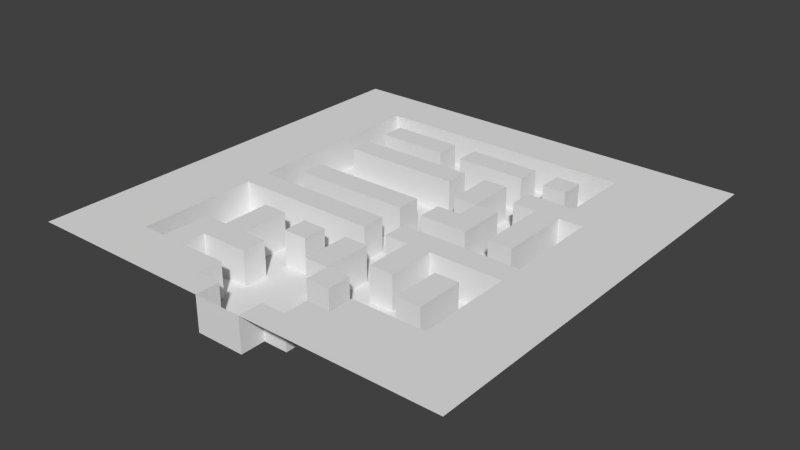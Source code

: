 # Source: level01.blend  (saved by Blender 2.73.0; exported with 4.5.12 LTS)
import bpy
from mathutils import Matrix  # noqa: F401  (used for matrix-valued properties, if any)

bpy.ops.wm.read_factory_settings(use_empty=True)
scene = bpy.context.scene
scene.name = 'Scene'

# ---- collections
col_collection_1 = bpy.data.collections.new('Collection 1'); scene.collection.children.link(col_collection_1)

# ---- world
world_world = bpy.data.worlds.new('World'); scene.world = world_world
world_world.color = (0.05088, 0.05088, 0.05088)
world_world.use_sun_shadow = False
world_world.sun_shadow_jitter_overblur = 0.0
world_world.cycles.sampling_method = 'MANUAL'
world_world.cycles.sample_map_resolution = 256

# ---- meshes
me_plane = bpy.data.meshes.new('Plane')
me_plane.from_pydata([(-1.207, -0.7739, -0.08033), (0.7934, -0.7739, -0.08033), (-1.207, 1.226, -0.08033), (0.7934, 1.226, -0.08033), (-1.207, 1.115, -0.08033), (-1.207, 1.004, -0.08033), (-1.207, 0.8928, -0.08033), (-1.207, 0.7817, -0.08033), (-1.207, 0.6705, -0.08033), (-1.207, 0.5594, -0.08033), (-1.207, 0.4483, -0.08033), (-1.207, 0.3372, -0.08033), (-1.207, 0.2261, -0.08033), (-1.207, 0.115, -0.08033), (-1.207, 0.003876, -0.08033), (-1.207, -0.1072, -0.08033), (-1.207, -0.2183, -0.08033), (-1.207, -0.3295, -0.08033), (-1.207, -0.4406, -0.08033), (-1.207, -0.5517, -0.08033), (-1.207, -0.6628, -0.08033), (-1.095, -0.7739, -0.08033), (-0.9844, -0.7739, -0.08033), (-0.8732, -0.7739, -0.08033), (-0.7621, -0.7739, -0.08033), (-0.651, -0.7739, -0.08033), (-0.5399, -0.7739, -0.08033), (-0.4288, -0.7739, -0.08033), (-0.3177, -0.7739, -0.08033), (-0.2066, -0.7739, -0.08033), (-0.09546, -0.7739, -0.08033), (0.01565, -0.7739, -0.08033), (0.1268, -0.7739, -0.08033), (0.2379, -0.7739, -0.08033), (0.349, -0.7739, -0.08033), (0.4601, -0.7739, -0.08033), (0.5712, -0.7739, -0.08033), (0.6823, -0.7739, -0.08033), (0.7934, -0.6628, -0.08033), (0.7934, -0.5517, -0.08033), (0.7934, -0.4406, -0.08033), (0.7934, -0.3295, -0.08033), (0.7934, -0.2183, -0.08033), (0.7934, -0.1072, -0.08033), (0.7934, 0.003876, -0.08033), (0.7934, 0.115, -0.08033), (0.7934, 0.2261, -0.08033), (0.7934, 0.3372, -0.08033), (0.7934, 0.4483, -0.08033), (0.7934, 0.5594, -0.08033), (0.7934, 0.6705, -0.08033), (0.7934, 0.7817, -0.08033), (0.7934, 0.8928, -0.08033), (0.7934, 1.004, -0.08033), (0.7934, 1.115, -0.08033), (0.6823, 1.226, -0.08033), (0.5712, 1.226, -0.08033), (0.4601, 1.226, -0.08033), (0.349, 1.226, -0.08033), (0.2379, 1.226, -0.08033), (0.1268, 1.226, -0.08033), (0.01565, 1.226, -0.08033), (-0.09546, 1.226, -0.08033), (-0.2066, 1.226, -0.08033), (-0.3177, 1.226, -0.08033), (-0.4288, 1.226, -0.08033), (-0.5399, 1.226, -0.08033), (-0.651, 1.226, -0.08033), (-0.7621, 1.226, -0.08033), (-0.8732, 1.226, -0.08033), (-0.9844, 1.226, -0.08033), (-1.095, 1.226, -0.08033), (-1.095, -0.6628, -0.08033), (-1.095, -0.5517, -0.08033), (-1.095, -0.4406, -0.08033), (-1.095, -0.3295, -0.08033), (-1.095, -0.2183, -0.08033), (-1.095, -0.1072, -0.08033), (-1.095, 0.003876, -0.08033), (-1.095, 0.115, -0.08033), (-1.095, 0.2261, -0.08033), (-1.095, 0.3372, -0.08033), (-1.095, 0.4483, -0.08033), (-1.095, 0.5594, -0.08033), (-1.095, 0.6705, -0.08033), (-1.095, 0.7817, -0.08033), (-1.095, 0.8928, -0.08033), (-1.095, 1.004, -0.08033), (-1.095, 1.115, -0.08033), (-0.9844, -0.6628, -0.08033), (-0.9844, -0.5517, -0.08033), (-0.9844, -0.4406, -0.08033), (-0.9844, -0.3295, -0.08033), (-0.9844, -0.2183, -0.08033), (-0.9844, -0.1072, -0.08033), (-0.9844, 0.003876, -0.08033), (-0.9844, 0.115, -0.08033), (-0.9844, 0.2261, -0.08033), (-0.9844, 0.3372, -0.08033), (-0.9844, 0.4483, -0.08033), (-0.9844, 0.5594, -0.08033), (-0.9844, 0.6705, -0.08033), (-0.9844, 0.7817, -0.08033), (-0.9844, 0.8928, -0.08033), (-0.9844, 1.004, -0.08033), (-0.9844, 1.115, -0.08033), (-0.8732, -0.6628, -0.08033), (-0.8732, -0.5517, -0.08033), (-0.8732, -0.4406, -0.08033), (-0.8732, -0.3295, -0.08033), (-0.8732, -0.2183, -0.08033), (-0.8732, -0.1072, -0.08033), (-0.8732, 0.003876, -0.08033), (-0.8732, 0.115, -0.08033), (-0.8732, 0.2261, -0.08033), (-0.8732, 0.3372, -0.08033), (-0.8732, 0.4483, -0.08033), (-0.8732, 0.5594, -0.08033), (-0.8732, 0.6705, -0.08033), (-0.8732, 0.7817, -0.08033), (-0.8732, 0.8928, -0.08033), (-0.8732, 1.004, -0.08033), (-0.8732, 1.115, -0.08033), (-0.7621, -0.6628, -0.08033), (-0.7621, -0.5517, -0.08033), (-0.7621, -0.4406, -0.08033), (-0.7621, -0.3295, -0.08033), (-0.7621, 0.003876, -0.08033), (-0.7621, 0.115, -0.08033), (-0.7621, 0.2261, -0.08033), (-0.7621, 0.3372, -0.08033), (-0.7621, 0.5594, -0.08033), (-0.7621, 0.6705, -0.08033), (-0.7621, 0.7817, -0.08033), (-0.7621, 0.8928, -0.08033), (-0.7621, 1.004, -0.08033), (-0.7621, 1.115, -0.08033), (-0.651, -0.6628, -0.08033), (-0.651, -0.5517, -0.08033), (-0.651, -0.4406, -0.08033), (-0.651, -0.3295, -0.08033), (-0.651, -0.2183, -0.08033), (-0.651, -0.1072, -0.08033), (-0.651, 0.003876, -0.08033), (-0.651, 0.115, -0.08033), (-0.651, 0.2261, -0.08033), (-0.651, 0.3372, -0.08033), (-0.651, 0.5594, -0.08033), (-0.651, 0.6705, -0.08033), (-0.651, 0.7817, -0.08033), (-0.651, 0.8928, -0.08033), (-0.651, 1.004, -0.08033), (-0.651, 1.115, -0.08033), (-0.5399, -0.6628, -0.08033), (-0.5399, -0.5517, -0.08033), (-0.5399, -0.4406, -0.08033), (-0.5399, -0.3295, -0.08033), (-0.5399, -0.2183, -0.08033), (-0.5399, -0.1072, -0.08033), (-0.5399, 0.003876, -0.08033), (-0.5399, 0.115, -0.08033), (-0.5399, 0.2261, -0.08033), (-0.5399, 0.3372, -0.08033), (-0.5399, 0.5594, -0.08033), (-0.5399, 0.6705, -0.08033), (-0.5399, 0.7817, -0.08033), (-0.5399, 0.8928, -0.08033), (-0.5399, 1.004, -0.08033), (-0.5399, 1.115, -0.08033), (-0.4288, -0.6628, -0.08033), (-0.4288, -0.5517, -0.08033), (-0.4288, -0.4406, -0.08033), (-0.4288, -0.3295, -0.08033), (-0.4288, -0.2183, -0.08033), (-0.4288, -0.1072, -0.08033), (-0.4288, 0.003876, -0.08033), (-0.4288, 0.115, -0.08033), (-0.4288, 0.2261, -0.08033), (-0.4288, 0.3372, -0.08033), (-0.4288, 0.5594, -0.08033), (-0.4288, 0.6705, -0.08033), (-0.4288, 0.7817, -0.08033), (-0.4288, 0.8928, -0.08033), (-0.4288, 1.004, -0.08033), (-0.4288, 1.115, -0.08033), (-0.3177, -0.6628, -0.08033), (-0.3177, -0.2183, -0.08033), (-0.3177, -0.1072, -0.08033), (-0.3177, 0.003876, -0.08033), (-0.3177, 0.115, -0.08033), (-0.3177, 0.2261, -0.08033), (-0.3177, 0.3372, -0.08033), (-0.3177, 0.5594, -0.08033), (-0.3177, 0.6705, -0.08033), (-0.3177, 0.7817, -0.08033), (-0.3177, 0.8928, -0.08033), (-0.3177, 1.004, -0.08033), (-0.3177, 1.115, -0.08033), (-0.2066, -0.3295, -0.08033), (-0.2066, -0.2183, -0.08033), (-0.2066, -0.1072, -0.08033), (-0.2066, 0.003876, -0.08033), (-0.2066, 0.115, -0.08033), (-0.2066, 0.2261, -0.08033), (-0.2066, 0.3372, -0.08033), (-0.2066, 0.5594, -0.08033), (-0.2066, 0.6705, -0.08033), (-0.2066, 0.7817, -0.08033), (-0.2066, 0.8928, -0.08033), (-0.2066, 1.004, -0.08033), (-0.2066, 1.115, -0.08033), (-0.09546, -0.6628, -0.08033), (-0.09546, -0.4406, -0.08033), (-0.09546, -0.3295, -0.08033), (-0.09546, -0.2183, -0.08033), (-0.09546, -0.1072, -0.08033), (-0.09546, 0.003876, -0.08033), (-0.09546, 0.115, -0.08033), (-0.09546, 0.2261, -0.08033), (-0.09546, 0.3372, -0.08033), (-0.09546, 0.4483, -0.08033), (-0.09546, 0.5594, -0.08033), (-0.09546, 0.6705, -0.08033), (-0.09546, 0.7817, -0.08033), (-0.09546, 0.8928, -0.08033), (-0.09546, 1.004, -0.08033), (-0.09546, 1.115, -0.08033), (0.01565, -0.6628, -0.08033), (0.01565, -0.5517, -0.08033), (0.01565, -0.4406, -0.08033), (0.01565, -0.3295, -0.08033), (0.01565, -0.2183, -0.08033), (0.01565, -0.1072, -0.08033), (0.01565, 0.003876, -0.08033), (0.01565, 0.115, -0.08033), (0.01565, 0.2261, -0.08033), (0.01565, 0.3372, -0.08033), (0.01565, 0.4483, -0.08033), (0.01565, 0.5594, -0.08033), (0.01565, 0.6705, -0.08033), (0.01565, 0.7817, -0.08033), (0.01565, 0.8928, -0.08033), (0.01565, 1.004, -0.08033), (0.01565, 1.115, -0.08033), (0.1268, -0.6628, -0.08033), (0.1268, -0.5517, -0.08033), (0.1268, -0.4406, -0.08033), (0.1268, -0.2183, -0.08033), (0.1268, -0.1072, -0.08033), (0.1268, 0.003876, -0.08033), (0.1268, 0.115, -0.08033), (0.1268, 0.2261, -0.08033), (0.1268, 0.3372, -0.08033), (0.1268, 0.4483, -0.08033), (0.1268, 0.5594, -0.08033), (0.1268, 0.6705, -0.08033), (0.1268, 0.7817, -0.08033), (0.1268, 0.8928, -0.08033), (0.1268, 1.004, -0.08033), (0.1268, 1.115, -0.08033), (0.2379, -0.6628, -0.08033), (0.2379, -0.5517, -0.08033), (0.2379, -0.4406, -0.08033), (0.2379, -0.3295, -0.08033), (0.2379, -0.2183, -0.08033), (0.2379, -0.1072, -0.08033), (0.2379, 0.003876, -0.08033), (0.2379, 0.115, -0.08033), (0.2379, 0.2261, -0.08033), (0.2379, 0.3372, -0.08033), (0.2379, 0.4483, -0.08033), (0.2379, 0.5594, -0.08033), (0.2379, 0.6705, -0.08033), (0.2379, 0.7817, -0.08033), (0.2379, 0.8928, -0.08033), (0.2379, 1.004, -0.08033), (0.2379, 1.115, -0.08033), (0.349, -0.6628, -0.08033), (0.349, -0.5517, -0.08033), (0.349, -0.4406, -0.08033), (0.349, -0.3295, -0.08033), (0.349, -0.2183, -0.08033), (0.349, -0.1072, -0.08033), (0.349, 0.003876, -0.08033), (0.349, 0.115, -0.08033), (0.349, 0.2261, -0.08033), (0.349, 0.3372, -0.08033), (0.349, 0.4483, -0.08033), (0.349, 0.5594, -0.08033), (0.349, 0.6705, -0.08033), (0.349, 0.7817, -0.08033), (0.349, 0.8928, -0.08033), (0.349, 1.004, -0.08033), (0.349, 1.115, -0.08033), (0.4601, -0.6628, -0.08033), (0.4601, -0.5517, -0.08033), (0.4601, -0.4406, -0.08033), (0.4601, -0.3295, -0.08033), (0.4601, -0.2183, -0.08033), (0.4601, -0.1072, -0.08033), (0.4601, 0.003876, -0.08033), (0.4601, 0.115, -0.08033), (0.4601, 0.2261, -0.08033), (0.4601, 0.3372, -0.08033), (0.4601, 0.4483, -0.08033), (0.4601, 0.5594, -0.08033), (0.4601, 0.6705, -0.08033), (0.4601, 0.7817, -0.08033), (0.4601, 0.8928, -0.08033), (0.4601, 1.004, -0.08033), (0.4601, 1.115, -0.08033), (0.5712, -0.6628, -0.08033), (0.5712, -0.5517, -0.08033), (0.5712, -0.4406, -0.08033), (0.5712, -0.3295, -0.08033), (0.5712, -0.2183, -0.08033), (0.5712, -0.1072, -0.08033), (0.5712, 0.003876, -0.08033), (0.5712, 0.115, -0.08033), (0.5712, 0.2261, -0.08033), (0.5712, 0.3372, -0.08033), (0.5712, 0.4483, -0.08033), (0.5712, 0.5594, -0.08033), (0.5712, 0.6705, -0.08033), (0.5712, 0.7817, -0.08033), (0.5712, 0.8928, -0.08033), (0.5712, 1.004, -0.08033), (0.5712, 1.115, -0.08033), (0.6823, -0.6628, -0.08033), (0.6823, -0.5517, -0.08033), (0.6823, -0.4406, -0.08033), (0.6823, -0.3295, -0.08033), (0.6823, -0.2183, -0.08033), (0.6823, -0.1072, -0.08033), (0.6823, 0.003876, -0.08033), (0.6823, 0.115, -0.08033), (0.6823, 0.2261, -0.08033), (0.6823, 0.3372, -0.08033), (0.6823, 0.4483, -0.08033), (0.6823, 0.5594, -0.08033), (0.6823, 0.6705, -0.08033), (0.6823, 0.7817, -0.08033), (0.6823, 0.8928, -0.08033), (0.6823, 1.004, -0.08033), (0.6823, 1.115, -0.08033), (-0.8732, -0.5517, -0.2403), (-0.8732, -0.4406, -0.2403), (-0.8732, -0.3295, -0.2403), (-0.8732, -0.2183, -0.2403), (-0.8732, -0.1072, -0.2403), (-0.8732, 0.003876, -0.2403), (-0.8732, 0.115, -0.2403), (-0.8732, 0.2261, -0.2403), (-0.8732, 0.3372, -0.2403), (-0.8732, 0.4483, -0.2403), (-0.8732, 0.5594, -0.2403), (-0.8732, 0.6705, -0.2403), (-0.8732, 0.7817, -0.2403), (-0.8732, 0.8928, -0.2403), (-0.8732, 1.004, -0.2403), (-0.7621, -0.5517, -0.2403), (-0.7621, -0.4406, -0.2403), (-0.7621, -0.3295, -0.2403), (-0.7621, -0.2183, -0.2403), (-0.7621, -0.1072, -0.2403), (-0.7621, 0.003876, -0.2403), (-0.7621, 0.115, -0.2403), (-0.7621, 0.2261, -0.2403), (-0.7621, 0.3372, -0.2403), (-0.7621, 0.4483, -0.2403), (-0.7621, 0.5594, -0.2403), (-0.7621, 0.6705, -0.2403), (-0.7621, 0.7817, -0.2403), (-0.7621, 0.8928, -0.2403), (-0.7621, 1.004, -0.2403), (-0.651, -0.5517, -0.2403), (-0.651, -0.4406, -0.2403), (-0.651, -0.3295, -0.2403), (-0.651, -0.2183, -0.2403), (-0.651, -0.1072, -0.2403), (-0.651, 0.003876, -0.2403), (-0.651, 0.115, -0.2403), (-0.651, 0.2261, -0.2403), (-0.651, 0.3372, -0.2403), (-0.651, 0.4483, -0.2403), (-0.651, 0.5594, -0.2403), (-0.651, 0.6705, -0.2403), (-0.651, 0.7817, -0.2403), (-0.651, 0.8928, -0.2403), (-0.651, 1.004, -0.2403), (-0.5399, -0.5517, -0.2403), (-0.5399, -0.4406, -0.2403), (-0.5399, -0.3295, -0.2403), (-0.5399, -0.2183, -0.2403), (-0.5399, -0.1072, -0.2403), (-0.5399, 0.003876, -0.2403), (-0.5399, 0.115, -0.2403), (-0.5399, 0.2261, -0.2403), (-0.5399, 0.3372, -0.2403), (-0.5399, 0.4483, -0.2403), (-0.5399, 0.5594, -0.2403), (-0.5399, 0.6705, -0.2403), (-0.5399, 0.7817, -0.2403), (-0.5399, 0.8928, -0.2403), (-0.5399, 1.004, -0.2403), (-0.4288, -0.6628, -0.2403), (-0.4288, -0.5517, -0.2403), (-0.4288, -0.4406, -0.2403), (-0.4288, -0.3295, -0.2403), (-0.4288, -0.2183, -0.2403), (-0.4288, -0.1072, -0.2403), (-0.4288, 0.003876, -0.2403), (-0.4288, 0.115, -0.2403), (-0.4288, 0.2261, -0.2403), (-0.4288, 0.3372, -0.2403), (-0.4288, 0.4483, -0.2403), (-0.4288, 0.5594, -0.2403), (-0.4288, 0.6705, -0.2403), (-0.4288, 0.7817, -0.2403), (-0.4288, 0.8928, -0.2403), (-0.4288, 1.004, -0.2403), (-0.3177, -0.6628, -0.2403), (-0.3177, -0.5517, -0.2403), (-0.3177, -0.4406, -0.2403), (-0.3177, -0.3295, -0.2403), (-0.3177, -0.2183, -0.2403), (-0.3177, -0.1072, -0.2403), (-0.3177, 0.003876, -0.2403), (-0.3177, 0.115, -0.2403), (-0.3177, 0.2261, -0.2403), (-0.3177, 0.3372, -0.2403), (-0.3177, 0.4483, -0.2403), (-0.3177, 0.5594, -0.2403), (-0.3177, 0.6705, -0.2403), (-0.3177, 0.7817, -0.2403), (-0.3177, 0.8928, -0.2403), (-0.3177, 1.004, -0.2403), (-0.2066, -0.5517, -0.2403), (-0.2066, -0.4406, -0.2403), (-0.2066, -0.3295, -0.2403), (-0.2066, -0.2183, -0.2403), (-0.2066, -0.1072, -0.2403), (-0.2066, 0.003876, -0.2403), (-0.2066, 0.115, -0.2403), (-0.2066, 0.2261, -0.2403), (-0.2066, 0.3372, -0.2403), (-0.2066, 0.4483, -0.2403), (-0.2066, 0.5594, -0.2403), (-0.2066, 0.6705, -0.2403), (-0.2066, 0.7817, -0.2403), (-0.2066, 0.8928, -0.2403), (-0.2066, 1.004, -0.2403), (-0.09546, -0.6628, -0.2403), (-0.09546, -0.5517, -0.2403), (-0.09546, -0.4406, -0.2403), (-0.09546, -0.3295, -0.2403), (-0.09546, -0.2183, -0.2403), (-0.09546, -0.1072, -0.2403), (-0.09546, 0.003876, -0.2403), (-0.09546, 0.115, -0.2403), (-0.09546, 0.2261, -0.2403), (-0.09546, 0.3372, -0.2403), (-0.09546, 0.4483, -0.2403), (-0.09546, 0.5594, -0.2403), (-0.09546, 0.6705, -0.2403), (-0.09546, 0.7817, -0.2403), (-0.09546, 0.8928, -0.2403), (-0.09546, 1.004, -0.2403), (0.01565, -0.6628, -0.2403), (0.01565, -0.5517, -0.2403), (0.01565, -0.4406, -0.2403), (0.01565, -0.3295, -0.2403), (0.01565, -0.2183, -0.2403), (0.01565, -0.1072, -0.2403), (0.01565, 0.003876, -0.2403), (0.01565, 0.115, -0.2403), (0.01565, 0.2261, -0.2403), (0.01565, 0.3372, -0.2403), (0.01565, 0.4483, -0.2403), (0.01565, 0.5594, -0.2403), (0.01565, 0.6705, -0.2403), (0.01565, 0.7817, -0.2403), (0.01565, 0.8928, -0.2403), (0.01565, 1.004, -0.2403), (0.1268, -0.5517, -0.2403), (0.1268, -0.4406, -0.2403), (0.1268, -0.3295, -0.2403), (0.1268, -0.2183, -0.2403), (0.1268, -0.1072, -0.2403), (0.1268, 0.003876, -0.2403), (0.1268, 0.115, -0.2403), (0.1268, 0.2261, -0.2403), (0.1268, 0.3372, -0.2403), (0.1268, 0.4483, -0.2403), (0.1268, 0.5594, -0.2403), (0.1268, 0.6705, -0.2403), (0.1268, 0.7817, -0.2403), (0.1268, 0.8928, -0.2403), (0.1268, 1.004, -0.2403), (0.2379, -0.4406, -0.2403), (0.2379, -0.3295, -0.2403), (0.2379, -0.2183, -0.2403), (0.2379, -0.1072, -0.2403), (0.2379, 0.003876, -0.2403), (0.2379, 0.115, -0.2403), (0.2379, 0.2261, -0.2403), (0.2379, 0.3372, -0.2403), (0.2379, 0.4483, -0.2403), (0.2379, 0.5594, -0.2403), (0.2379, 0.6705, -0.2403), (0.2379, 0.7817, -0.2403), (0.2379, 0.8928, -0.2403), (0.2379, 1.004, -0.2403), (0.349, -0.4406, -0.2403), (0.349, -0.3295, -0.2403), (0.349, -0.2183, -0.2403), (0.349, -0.1072, -0.2403), (0.349, 0.003876, -0.2403), (0.349, 0.115, -0.2403), (0.349, 0.2261, -0.2403), (0.349, 0.3372, -0.2403), (0.349, 0.4483, -0.2403), (0.349, 0.5594, -0.2403), (0.349, 0.6705, -0.2403), (0.349, 0.7817, -0.2403), (0.349, 0.8928, -0.2403), (0.349, 1.004, -0.2403), (0.4601, -0.4406, -0.2403), (0.4601, -0.3295, -0.2403), (0.4601, -0.2183, -0.2403), (0.4601, -0.1072, -0.2403), (0.4601, 0.003876, -0.2403), (0.4601, 0.115, -0.2403), (0.4601, 0.2261, -0.2403), (0.4601, 0.3372, -0.2403), (0.4601, 0.4483, -0.2403), (0.4601, 0.5594, -0.2403), (-0.8732, -0.5517, -0.08033), (-0.8732, -0.5517, -0.08033), (-0.8732, -0.4406, -0.08033), (-0.8732, -0.3295, -0.08033), (-0.8732, -0.2183, -0.08033), (-0.8732, -0.1072, -0.08033), (-0.8732, 0.003876, -0.08033), (-0.8732, 0.003876, -0.08033), (-0.8732, 0.115, -0.08033), (-0.8732, 0.115, -0.08033), (-0.8732, 0.2261, -0.08033), (-0.8732, 0.3372, -0.08033), (-0.8732, 0.4483, -0.08033), (-0.8732, 0.5594, -0.08033), (-0.8732, 0.6705, -0.08033), (-0.8732, 0.7817, -0.08033), (-0.8732, 0.8928, -0.08033), (-0.8732, 1.004, -0.08033), (-0.8732, 1.004, -0.08033), (-0.7621, -0.5517, -0.08033), (-0.7621, -0.5517, -0.08033), (-0.7621, -0.4406, -0.08033), (-0.7621, -0.3295, -0.08033), (-0.7621, -0.3295, -0.08033), (0.2379, -0.3295, -0.2403), (0.2379, -0.3295, -0.2403), (0.2379, -0.3295, -0.08033), (0.2379, -0.3295, -0.08033), (0.01565, 0.7817, -0.2403), (0.01565, 0.7817, -0.2403), (0.01565, 0.7817, -0.08033), (0.01565, 0.7817, -0.08033), (-0.7621, 0.2261, -0.08033), (-0.7621, 0.2261, -0.08033), (-0.7621, 0.3372, -0.08033), (-0.7621, 0.3372, -0.08033), (-0.7621, 0.5594, -0.08033), (-0.7621, 0.5594, -0.08033), (-0.7621, 0.6705, -0.08033), (-0.7621, 0.6705, -0.08033), (0.349, 1.004, -0.2403), (0.349, 1.004, -0.2403), (0.349, 1.004, -0.08033), (0.349, 1.004, -0.08033), (-0.7621, 0.7817, -0.08033), (-0.7621, 0.7817, -0.08033), (-0.7621, 0.8928, -0.08033), (-0.7621, 0.8928, -0.08033), (-0.651, -0.5517, -0.08033), (-0.651, -0.5517, -0.08033), (-0.651, -0.4406, -0.08033), (-0.651, -0.4406, -0.08033), (-0.651, -0.3295, -0.08033), (-0.651, -0.3295, -0.08033), (-0.651, -0.2183, -0.08033), (-0.651, -0.1072, -0.08033), (-0.651, -0.1072, -0.08033), (0.4601, 0.5594, -0.2403), (0.4601, 0.5594, -0.2403), (0.4601, 0.5594, -0.08033), (0.4601, 0.5594, -0.08033), (0.01565, 0.6705, -0.2403), (0.01565, 0.6705, -0.2403), (0.01565, 0.6705, -0.08033), (0.01565, 0.6705, -0.08033), (-0.09546, -0.3295, -0.08033), (-0.09546, -0.3295, -0.08033), (-0.09546, -0.3295, -0.08033), (-0.09546, -0.3295, -0.08033), (-0.09546, -0.3295, -0.08033), (-0.09546, -0.3295, -0.2403), (-0.09546, -0.3295, -0.2403), (-0.09546, -0.3295, -0.2403), (-0.09546, -0.3295, -0.2403), (-0.09546, -0.3295, -0.2403), (-0.09546, -0.4406, -0.2403), (-0.09546, -0.4406, -0.2403), (-0.09546, -0.4406, -0.08033), (-0.09546, -0.4406, -0.08033), (0.1268, 0.2261, -0.2403), (0.1268, 0.2261, -0.2403), (0.1268, 0.2261, -0.08033), (0.1268, 0.2261, -0.08033), (-0.5399, -0.3295, -0.08033), (-0.5399, -0.3295, -0.08033), (-0.5399, -0.2183, -0.08033), (-0.5399, -0.1072, -0.08033), (-0.5399, -0.1072, -0.08033), (-0.4288, -0.4406, -0.08033), (-0.4288, -0.4406, -0.08033), (-0.4288, -0.4406, -0.2403), (-0.4288, -0.4406, -0.2403), (-0.4288, -0.3295, -0.2403), (-0.4288, -0.3295, -0.2403), (-0.4288, -0.3295, -0.08033), (-0.4288, -0.3295, -0.08033), (0.349, 0.5594, -0.2403), (0.349, 0.5594, -0.2403), (0.349, 0.5594, -0.08033), (0.349, 0.5594, -0.08033), (-0.4288, -0.6628, -0.08033), (-0.4288, -0.6628, -0.08033), (-0.4288, -0.5517, -0.08033), (-0.4288, -0.5517, -0.08033), (-0.2066, 0.003876, -0.08033), (-0.2066, 0.003876, -0.08033), (-0.2066, 0.003876, -0.2403), (-0.2066, 0.003876, -0.2403), (-0.2066, 0.115, -0.2403), (-0.2066, 0.115, -0.2403), (-0.2066, 0.115, -0.08033), (-0.2066, 0.115, -0.08033), (-0.4288, -0.2183, -0.08033), (-0.4288, -0.2183, -0.08033), (-0.4288, -0.1072, -0.08033), (-0.4288, -0.1072, -0.08033), (-0.651, -0.4406, -0.2403), (-0.651, -0.4406, -0.2403), (-0.4288, 0.7817, -0.08033), (-0.4288, 0.7817, -0.08033), (-0.4288, 0.8928, -0.08033), (-0.4288, 0.8928, -0.08033), (0.1268, 0.003876, -0.2403), (0.1268, 0.003876, -0.2403), (0.1268, 0.003876, -0.08033), (0.1268, 0.003876, -0.08033), (-0.3177, -0.2183, -0.08033), (-0.3177, -0.2183, -0.08033), (-0.3177, -0.1072, -0.08033), (-0.3177, -0.1072, -0.08033), (-0.7621, -0.5517, -0.2403), (-0.7621, -0.5517, -0.2403), (0.01565, 0.4483, -0.08033), (0.01565, 0.4483, -0.08033), (0.01565, 0.4483, -0.08033), (0.01565, 0.4483, -0.08033), (0.01565, 0.4483, -0.08033), (0.01565, 0.4483, -0.2403), (0.01565, 0.4483, -0.2403), (0.01565, 0.4483, -0.2403), (0.01565, 0.4483, -0.2403), (0.01565, 0.4483, -0.2403), (-0.3177, 0.7817, -0.08033), (-0.3177, 0.7817, -0.08033), (-0.3177, 0.8928, -0.08033), (-0.3177, 0.8928, -0.08033), (-0.651, -0.5517, -0.2403), (-0.651, -0.5517, -0.2403), (-0.2066, -0.3295, -0.08033), (-0.2066, -0.3295, -0.08033), (-0.2066, -0.2183, -0.08033), (-0.2066, -0.1072, -0.08033), (-0.2066, -0.1072, -0.08033), (-0.2066, 0.2261, -0.08033), (-0.2066, 0.2261, -0.08033), (-0.2066, 0.3372, -0.08033), (-0.2066, 0.3372, -0.08033), (0.349, 0.6705, -0.08033), (0.349, 0.6705, -0.08033), (0.349, 0.6705, -0.2403), (0.349, 0.6705, -0.2403), (-0.2066, 0.5594, -0.08033), (-0.2066, 0.5594, -0.08033), (-0.2066, 0.6705, -0.08033), (-0.2066, 0.6705, -0.08033), (-0.4288, -0.6628, -0.2403), (-0.4288, -0.6628, -0.2403), (-0.4288, -0.5517, -0.2403), (-0.4288, -0.5517, -0.2403), (0.349, 0.2261, -0.08033), (0.349, 0.2261, -0.08033), (0.349, 0.2261, -0.2403), (0.349, 0.2261, -0.2403), (-0.09546, -0.2183, -0.08033), (-0.09546, -0.1072, -0.08033), (-0.09546, -0.1072, -0.08033), (-0.09546, 0.003876, -0.08033), (-0.09546, 0.003876, -0.08033), (-0.09546, 0.115, -0.08033), (-0.09546, 0.115, -0.08033), (-0.2066, -0.1072, -0.2403), (-0.2066, -0.1072, -0.2403), (-0.09546, 0.2261, -0.08033), (-0.09546, 0.2261, -0.08033), (-0.09546, 0.3372, -0.08033), (-0.09546, 0.3372, -0.08033), (0.01565, 0.3372, -0.08033), (0.01565, 0.3372, -0.08033), (0.01565, 0.3372, -0.2403), (0.01565, 0.3372, -0.2403), (-0.09546, 0.4483, -0.08033), (-0.09546, 0.4483, -0.08033), (-0.09546, 0.5594, -0.08033), (-0.09546, 0.6705, -0.08033), (-0.09546, 0.6705, -0.08033), (-0.09546, 0.3372, -0.2403), (-0.09546, 0.3372, -0.2403), (-0.4288, 0.7817, -0.2403), (-0.4288, 0.7817, -0.2403), (0.01565, -0.6628, -0.08033), (0.01565, -0.6628, -0.08033), (0.01565, -0.5517, -0.08033), (0.01565, -0.5517, -0.08033), (-0.4288, 0.8928, -0.2403), (-0.4288, 0.8928, -0.2403), (0.01565, -0.4406, -0.08033), (0.01565, -0.4406, -0.08033), (0.01565, -0.3295, -0.08033), (0.01565, -0.3295, -0.08033), (0.01565, -0.2183, -0.08033), (0.01565, -0.2183, -0.08033), (0.01565, -0.1072, -0.08033), (0.01565, 0.003876, -0.08033), (0.01565, 0.003876, -0.08033), (0.01565, 0.5594, -0.08033), (0.01565, 0.8928, -0.08033), (0.01565, 0.8928, -0.08033), (0.1268, -0.5517, -0.08033), (0.1268, -0.5517, -0.08033), (0.1268, -0.4406, -0.08033), (0.1268, -0.4406, -0.08033), (-0.8732, 0.115, -0.2403), (-0.8732, 0.115, -0.2403), (-0.5399, -0.1072, -0.2403), (-0.5399, -0.1072, -0.2403), (0.1268, -0.2183, -0.08033), (0.1268, -0.2183, -0.08033), (0.1268, -0.1072, -0.08033), (0.1268, 0.3372, -0.08033), (0.1268, 0.4483, -0.08033), (0.1268, 0.4483, -0.08033), (0.1268, 0.5594, -0.08033), (0.1268, 0.5594, -0.08033), (0.1268, 0.6705, -0.08033), (0.1268, 0.6705, -0.08033), (-0.7621, 0.7817, -0.2403), (-0.7621, 0.7817, -0.2403), (0.1268, 0.7817, -0.08033), (0.1268, 0.7817, -0.08033), (0.1268, 0.8928, -0.08033), (0.1268, 0.8928, -0.08033), (0.2379, -0.2183, -0.08033), (0.2379, -0.1072, -0.08033), (0.2379, -0.1072, -0.08033), (-0.651, -0.3295, -0.2403), (-0.651, -0.3295, -0.2403), (0.2379, 0.2261, -0.08033), (0.2379, 0.2261, -0.08033), (0.2379, 0.3372, -0.08033), (0.2379, 0.4483, -0.08033), (0.2379, 0.5594, -0.08033), (0.2379, 0.5594, -0.08033), (-0.7621, -0.3295, -0.2403), (-0.7621, -0.3295, -0.2403), (0.2379, 0.7817, -0.08033), (0.2379, 0.7817, -0.08033), (0.2379, 0.8928, -0.08033), (0.2379, 0.8928, -0.08033), (-0.2066, -0.3295, -0.2403), (-0.2066, -0.3295, -0.2403), (0.349, -0.3295, -0.08033), (0.349, -0.3295, -0.08033), (0.349, -0.2183, -0.08033), (0.349, -0.1072, -0.08033), (0.349, -0.1072, -0.08033), (0.349, 0.3372, -0.08033), (0.349, 0.4483, -0.08033), (0.349, 0.7817, -0.08033), (0.349, 0.8928, -0.08033), (0.4601, -0.4406, -0.08033), (0.4601, -0.4406, -0.08033), (0.4601, -0.3295, -0.08033), (0.4601, -0.2183, -0.08033), (0.4601, -0.1072, -0.08033), (0.4601, 0.003876, -0.08033), (0.4601, 0.003876, -0.08033), (0.4601, 0.115, -0.08033), (0.4601, 0.115, -0.08033), (0.4601, 0.2261, -0.08033), (0.4601, 0.3372, -0.08033), (0.4601, 0.4483, -0.08033), (-0.09546, 0.2261, -0.2403), (-0.09546, 0.2261, -0.2403), (0.4601, 0.115, -0.2403), (0.4601, 0.115, -0.2403), (-0.7621, 0.003876, -0.08033), (-0.7621, 0.115, -0.08033), (0.4601, -0.4406, -0.2403), (0.4601, -0.4406, -0.2403), (0.2379, 0.8928, -0.2403), (0.2379, 0.8928, -0.2403), (0.1268, 0.8928, -0.2403), (0.1268, 0.8928, -0.2403), (-0.5399, -0.3295, -0.2403), (-0.5399, -0.3295, -0.2403), (-0.7621, 1.004, -0.08033), (-0.8732, 0.003876, -0.2403), (-0.8732, 0.003876, -0.2403), (-0.651, 0.003876, -0.08033), (-0.651, 0.115, -0.08033), (-0.651, 0.2261, -0.08033), (-0.651, 0.3372, -0.08033), (-0.651, 0.5594, -0.08033), (-0.651, 0.6705, -0.08033), (-0.651, 0.7817, -0.08033), (-0.651, 0.8928, -0.08033), (-0.651, 1.004, -0.08033), (-0.5399, -0.5517, -0.08033), (-0.5399, -0.4406, -0.08033), (-0.5399, 0.003876, -0.08033), (-0.5399, 0.115, -0.08033), (-0.5399, 0.2261, -0.08033), (-0.5399, 0.3372, -0.08033), (-0.3177, -0.1072, -0.2403), (-0.3177, -0.1072, -0.2403), (-0.5399, 0.5594, -0.08033), (-0.5399, 0.6705, -0.08033), (-0.5399, 0.7817, -0.08033), (-0.5399, 0.8928, -0.08033), (-0.5399, 1.004, -0.08033), (-0.4288, -0.1072, -0.2403), (-0.4288, -0.1072, -0.2403), (0.01565, -0.2183, -0.2403), (0.01565, -0.2183, -0.2403), (-0.4288, 0.003876, -0.08033), (-0.4288, 0.115, -0.08033), (-0.4288, 0.2261, -0.08033), (-0.4288, 0.3372, -0.08033), (0.1268, -0.2183, -0.2403), (0.1268, -0.2183, -0.2403), (-0.4288, 0.5594, -0.08033), (-0.4288, 0.6705, -0.08033), (-0.4288, 1.004, -0.08033), (-0.3177, -0.6628, -0.08033), (-0.3177, 0.003876, -0.08033), (-0.3177, 0.115, -0.08033), (-0.3177, 0.2261, -0.08033), (-0.3177, 0.3372, -0.08033), (-0.09546, 0.6705, -0.2403), (-0.09546, 0.6705, -0.2403), (-0.3177, 0.5594, -0.08033), (-0.3177, 0.6705, -0.08033), (-0.3177, 1.004, -0.08033), (-0.09546, 0.115, -0.2403), (-0.09546, 0.115, -0.2403), (0.4601, 0.003876, -0.2403), (0.4601, 0.003876, -0.2403), (-0.2066, 0.7817, -0.08033), (-0.2066, 0.8928, -0.08033), (-0.2066, 1.004, -0.08033), (-0.09546, -0.6628, -0.08033), (-0.3177, 0.8928, -0.2403), (-0.3177, 0.8928, -0.2403), (0.1268, 0.7817, -0.2403), (0.1268, 0.7817, -0.2403), (0.2379, 0.7817, -0.2403), (0.2379, 0.7817, -0.2403), (0.2379, 0.5594, -0.2403), (0.2379, 0.5594, -0.2403), (-0.4288, -0.2183, -0.2403), (-0.4288, -0.2183, -0.2403), (-0.3177, -0.2183, -0.2403), (-0.3177, -0.2183, -0.2403), (0.1268, -0.4406, -0.2403), (0.1268, -0.4406, -0.2403), (0.1268, -0.5517, -0.2403), (0.1268, -0.5517, -0.2403), (-0.09546, 0.7817, -0.08033), (-0.09546, 0.8928, -0.08033), (-0.09546, 1.004, -0.08033), (-0.7621, 0.6705, -0.2403), (-0.7621, 0.6705, -0.2403), (0.01565, 0.115, -0.08033), (0.01565, 0.2261, -0.08033), (0.01565, 1.004, -0.08033), (-0.7621, 0.5594, -0.2403), (-0.7621, 0.5594, -0.2403), (0.1268, 0.115, -0.08033), (-0.09546, 0.4483, -0.2403), (-0.09546, 0.4483, -0.2403), (0.1268, 1.004, -0.08033), (0.2379, -0.4406, -0.08033), (0.2379, 0.003876, -0.08033), (0.2379, 0.115, -0.08033), (-0.09546, 0.003876, -0.2403), (-0.09546, 0.003876, -0.2403), (0.01565, 0.003876, -0.2403), (0.01565, 0.003876, -0.2403), (0.2379, 0.6705, -0.08033), (0.2379, 1.004, -0.08033), (0.349, -0.4406, -0.08033), (0.349, 0.003876, -0.08033), (0.349, 0.115, -0.08033), (-0.7621, 0.8928, -0.2403), (-0.7621, 0.8928, -0.2403), (-0.3177, 0.7817, -0.2403), (-0.3177, 0.7817, -0.2403), (0.1268, 0.6705, -0.2403), (0.1268, 0.6705, -0.2403), (-0.8732, -0.5517, -0.2403), (-0.8732, -0.5517, -0.2403), (-0.8732, -0.4406, -0.2403), (-0.8732, -0.3295, -0.2403), (-0.8732, -0.2183, -0.2403), (-0.8732, -0.1072, -0.2403), (-0.8732, 0.2261, -0.2403), (-0.8732, 0.3372, -0.2403), (-0.8732, 0.4483, -0.2403), (-0.8732, 0.5594, -0.2403), (-0.8732, 0.6705, -0.2403), (-0.8732, 0.7817, -0.2403), (-0.8732, 0.8928, -0.2403), (-0.8732, 1.004, -0.2403), (-0.8732, 1.004, -0.2403), (-0.7621, -0.4406, -0.2403), (-0.7621, 0.2261, -0.2403), (-0.7621, 0.2261, -0.2403), (-0.7621, 0.3372, -0.2403), (-0.7621, 0.3372, -0.2403), (-0.651, -0.2183, -0.2403), (-0.651, -0.1072, -0.2403), (-0.651, -0.1072, -0.2403), (-0.5399, -0.2183, -0.2403), (-0.2066, -0.2183, -0.2403), (-0.2066, 0.2261, -0.2403), (-0.2066, 0.2261, -0.2403), (-0.2066, 0.3372, -0.2403), (-0.2066, 0.3372, -0.2403), (-0.2066, 0.5594, -0.2403), (-0.2066, 0.5594, -0.2403), (-0.2066, 0.6705, -0.2403), (-0.2066, 0.6705, -0.2403), (-0.09546, -0.2183, -0.2403), (-0.09546, -0.1072, -0.2403), (-0.09546, -0.1072, -0.2403), (-0.09546, 0.5594, -0.2403), (0.01565, -0.6628, -0.2403), (0.01565, -0.6628, -0.2403), (0.01565, -0.5517, -0.2403), (0.01565, -0.5517, -0.2403), (0.01565, -0.4406, -0.2403), (0.01565, -0.4406, -0.2403), (0.01565, -0.3295, -0.2403), (0.01565, -0.3295, -0.2403), (0.01565, -0.1072, -0.2403), (0.01565, 0.5594, -0.2403), (0.01565, 0.8928, -0.2403), (0.01565, 0.8928, -0.2403), (0.1268, -0.1072, -0.2403), (0.1268, 0.3372, -0.2403), (0.1268, 0.4483, -0.2403), (0.1268, 0.4483, -0.2403), (0.1268, 0.5594, -0.2403), (0.1268, 0.5594, -0.2403), (0.2379, -0.2183, -0.2403), (0.2379, -0.1072, -0.2403), (0.2379, -0.1072, -0.2403), (0.2379, 0.2261, -0.2403), (0.2379, 0.2261, -0.2403), (0.2379, 0.3372, -0.2403), (0.2379, 0.4483, -0.2403), (0.349, -0.3295, -0.2403), (0.349, -0.3295, -0.2403), (0.349, -0.2183, -0.2403), (0.349, -0.1072, -0.2403), (0.349, -0.1072, -0.2403), (0.349, 0.3372, -0.2403), (0.349, 0.4483, -0.2403), (0.349, 0.7817, -0.2403), (0.349, 0.8928, -0.2403), (0.4601, -0.3295, -0.2403), (0.4601, -0.2183, -0.2403), (0.4601, -0.1072, -0.2403), (0.4601, 0.2261, -0.2403), (0.4601, 0.3372, -0.2403), (0.4601, 0.4483, -0.2403), (-0.7621, 0.003876, -0.2403), (-0.7621, 0.115, -0.2403), (-0.7621, 1.004, -0.2403), (-0.651, 0.003876, -0.2403), (-0.651, 0.115, -0.2403), (-0.651, 0.2261, -0.2403), (-0.651, 0.3372, -0.2403), (-0.651, 0.5594, -0.2403), (-0.651, 0.6705, -0.2403), (-0.651, 0.7817, -0.2403), (-0.651, 0.8928, -0.2403), (-0.651, 1.004, -0.2403), (-0.5399, -0.5517, -0.2403), (-0.5399, -0.4406, -0.2403), (-0.5399, 0.003876, -0.2403), (-0.5399, 0.115, -0.2403), (-0.5399, 0.2261, -0.2403), (-0.5399, 0.3372, -0.2403), (-0.5399, 0.5594, -0.2403), (-0.5399, 0.6705, -0.2403), (-0.5399, 0.7817, -0.2403), (-0.5399, 0.8928, -0.2403), (-0.5399, 1.004, -0.2403), (-0.4288, 0.003876, -0.2403), (-0.4288, 0.115, -0.2403), (-0.4288, 0.2261, -0.2403), (-0.4288, 0.3372, -0.2403), (-0.4288, 0.5594, -0.2403), (-0.4288, 0.6705, -0.2403), (-0.4288, 1.004, -0.2403), (-0.3177, -0.6628, -0.2403), (-0.3177, 0.003876, -0.2403), (-0.3177, 0.115, -0.2403), (-0.3177, 0.2261, -0.2403), (-0.3177, 0.3372, -0.2403), (-0.3177, 0.5594, -0.2403), (-0.3177, 0.6705, -0.2403), (-0.3177, 1.004, -0.2403), (-0.2066, -0.6628, -0.2403), (-0.2066, 0.7817, -0.2403), (-0.2066, 0.8928, -0.2403), (-0.2066, 1.004, -0.2403), (-0.09546, -0.6628, -0.2403), (-0.09546, 0.7817, -0.2403), (-0.09546, 0.8928, -0.2403), (-0.09546, 1.004, -0.2403), (0.01565, 0.115, -0.2403), (0.01565, 0.2261, -0.2403), (0.01565, 1.004, -0.2403), (0.1268, 0.115, -0.2403), (0.1268, 1.004, -0.2403), (0.2379, -0.4406, -0.2403), (0.2379, 0.003876, -0.2403), (0.2379, 0.115, -0.2403), (0.2379, 0.6705, -0.2403), (0.2379, 1.004, -0.2403), (0.349, -0.4406, -0.2403), (0.349, 0.003876, -0.2403), (0.349, 0.115, -0.2403), (-0.3177, -0.7739, -0.2403), (-0.2066, -0.7739, -0.2403), (-0.09546, -0.7739, -0.2403), (-0.3177, -0.6628, -0.2403), (-0.2066, -0.6628, -0.2403), (-0.09546, -0.6628, -0.2403)], [], [(344, 54, 3, 55), (4, 88, 71, 2), (88, 105, 70, 71), (105, 122, 69, 70), (122, 136, 68, 69), (136, 152, 67, 68), (152, 168, 66, 67), (168, 184, 65, 66), (184, 197, 64, 65), (197, 210, 63, 64), (210, 226, 62, 63), (226, 243, 61, 62), (243, 259, 60, 61), (259, 276, 59, 60), (276, 293, 58, 59), (293, 310, 57, 58), (310, 327, 56, 57), (327, 344, 55, 56), (0, 21, 72, 20), (20, 72, 73, 19), (19, 73, 74, 18), (18, 74, 75, 17), (17, 75, 76, 16), (16, 76, 77, 15), (15, 77, 78, 14), (14, 78, 79, 13), (13, 79, 80, 12), (12, 80, 81, 11), (11, 81, 82, 10), (10, 82, 83, 9), (9, 83, 84, 8), (8, 84, 85, 7), (7, 85, 86, 6), (6, 86, 87, 5), (5, 87, 88, 4), (21, 22, 89, 72), (72, 89, 90, 73), (73, 90, 91, 74), (74, 91, 92, 75), (75, 92, 93, 76), (76, 93, 94, 77), (77, 94, 95, 78), (78, 95, 96, 79), (79, 96, 97, 80), (80, 97, 98, 81), (81, 98, 99, 82), (82, 99, 100, 83), (83, 100, 101, 84), (84, 101, 102, 85), (85, 102, 103, 86), (86, 103, 104, 87), (87, 104, 105, 88), (22, 23, 106, 89), (89, 106, 107, 90), (90, 107, 108, 91), (91, 108, 109, 92), (92, 109, 110, 93), (93, 110, 111, 94), (94, 111, 112, 95), (95, 112, 113, 96), (96, 113, 114, 97), (97, 114, 115, 98), (98, 115, 116, 99), (99, 116, 117, 100), (100, 117, 118, 101), (101, 118, 119, 102), (102, 119, 120, 103), (103, 120, 121, 104), (104, 121, 122, 105), (23, 24, 123, 106), (106, 123, 124, 107), (215, 214, 456, 457), (877, 867, 416, 1048), (671, 766, 987, 676), (252, 251, 491, 492), (844, 639, 406, 390), (112, 127, 128, 113), (194, 195, 435, 434), (211, 736, 973, 452), (549, 548, 353, 354), (173, 174, 410, 409), (289, 290, 524, 523), (837, 569, 952, 1018), (872, 202, 443, 428), (919, 249, 489, 1065), (121, 135, 136, 122), (24, 25, 137, 123), (123, 137, 138, 124), (124, 138, 139, 125), (125, 139, 140, 126), (204, 203, 961, 445), (263, 264, 501, 500), (855, 657, 419, 403), (127, 143, 836, 128), (240, 223, 465, 481), (129, 145, 146, 130), (813, 302, 533, 532), (603, 685, 439, 608), (131, 147, 148, 132), (262, 279, 513, 499), (133, 149, 150, 134), (214, 602, 607, 456), (135, 151, 152, 136), (25, 26, 153, 137), (137, 153, 154, 138), (292, 275, 512, 526), (139, 155, 156, 140), (140, 156, 157, 141), (141, 157, 158, 142), (548, 547, 352, 353), (143, 159, 160, 836), (823, 144, 381, 366), (145, 161, 162, 146), (201, 871, 427, 442), (655, 854, 402, 418), (147, 163, 164, 148), (730, 239, 480, 464), (149, 165, 166, 150), (305, 288, 522, 536), (151, 167, 168, 152), (26, 27, 169, 153), (153, 169, 170, 154), (600, 238, 479, 598), (155, 625, 631, 156), (212, 213, 455, 454), (864, 191, 430, 414), (618, 910, 476, 617), (159, 175, 176, 160), (225, 886, 451, 467), (161, 177, 178, 162), (547, 545, 351, 352), (172, 171, 407, 408), (163, 179, 868, 164), (635, 287, 521, 633), (165, 181, 182, 166), (835, 822, 365, 380), (167, 183, 184, 168), (27, 28, 185, 169), (647, 641, 644, 645), (853, 180, 417, 401), (845, 587, 376, 391), (558, 559, 362, 361), (649, 186, 187, 651), (238, 670, 675, 479), (175, 188, 189, 176), (299, 300, 531, 530), (177, 873, 874, 178), (190, 863, 413, 429), (909, 250, 490, 475), (179, 192, 193, 868), (661, 248, 488, 659), (856, 843, 389, 404), (885, 224, 466, 450), (183, 196, 197, 184), (287, 286, 520, 521), (867, 852, 400, 416), (237, 727, 462, 478), (556, 558, 361, 360), (236, 669, 674, 477), (298, 299, 530, 529), (188, 642, 648, 189), (585, 844, 390, 375), (873, 690, 692, 874), (274, 273, 510, 511), (192, 205, 206, 193), (862, 872, 428, 412), (679, 207, 208, 681), (248, 247, 487, 488), (196, 209, 210, 197), (842, 855, 403, 388), (223, 884, 449, 465), (925, 695, 696, 509), (198, 606, 710, 199), (199, 710, 711, 200), (543, 542, 349, 350), (640, 637, 405, 704), (286, 285, 519, 520), (756, 262, 499, 485), (687, 688, 441, 440), (721, 724, 725, 461), (658, 656, 735, 740), (297, 298, 529, 528), (207, 904, 905, 208), (275, 258, 498, 512), (209, 906, 226, 210), (30, 31, 227, 887), (546, 823, 366, 758), (623, 622, 393, 394), (614, 229, 230, 604), (871, 861, 411, 427), (581, 583, 373, 372), (854, 841, 387, 402), (216, 233, 234, 217), (542, 541, 348, 349), (218, 235, 723, 219), (560, 589, 377, 790), (220, 673, 751, 221), (221, 751, 601, 222), (686, 687, 440, 796), (904, 567, 241, 905), (849, 864, 414, 398), (906, 242, 243, 226), (31, 32, 244, 227), (227, 244, 245, 228), (910, 719, 460, 476), (929, 814, 820, 518), (806, 297, 528, 527), (231, 762, 764, 232), (232, 764, 662, 233), (233, 662, 914, 234), (886, 879, 436, 451), (235, 619, 765, 723), (723, 765, 253, 672), (776, 793, 827, 497), (622, 620, 392, 393), (822, 544, 833, 365), (652, 665, 426, 858), (763, 746, 472, 866), (242, 917, 259, 243), (32, 33, 260, 244), (244, 260, 261, 245), (245, 261, 918, 246), (840, 853, 401, 386), (541, 540, 347, 348), (729, 731, 875, 463), (863, 848, 397, 413), (662, 266, 267, 914), (715, 909, 475, 459), (812, 928, 517, 882), (843, 832, 374, 389), (682, 885, 450, 889), (254, 787, 272, 255), (791, 774, 496, 893), (256, 792, 794, 257), (786, 271, 508, 507), (917, 926, 276, 259), (33, 34, 277, 260), (260, 277, 278, 261), (261, 278, 927, 918), (663, 650, 897, 425), (563, 280, 281, 778), (778, 281, 282, 265), (754, 757, 900, 484), (266, 283, 284, 267), (852, 839, 385, 400), (268, 706, 802, 269), (269, 802, 803, 270), (270, 803, 636, 787), (787, 636, 694, 272), (573, 575, 371, 370), (540, 539, 346, 347), (728, 729, 463, 916), (926, 579, 293, 276), (34, 35, 294, 277), (277, 294, 295, 278), (278, 295, 296, 927), (847, 862, 412, 396), (749, 713, 458, 474), (748, 750, 923, 473), (283, 811, 301, 284), (584, 842, 388, 931), (884, 680, 933, 449), (770, 925, 509, 495), (785, 786, 507, 506), (636, 596, 306, 694), (694, 306, 307, 804), (804, 307, 308, 291), (291, 308, 309, 579), (579, 309, 310, 293), (35, 36, 311, 294), (294, 311, 312, 295), (295, 312, 313, 296), (296, 313, 314, 808), (808, 314, 315, 809), (809, 315, 316, 810), (810, 316, 317, 811), (811, 317, 318, 301), (301, 318, 319, 815), (815, 319, 320, 303), (303, 320, 321, 304), (304, 321, 322, 596), (596, 322, 323, 306), (306, 323, 324, 307), (307, 324, 325, 308), (308, 325, 326, 309), (309, 326, 327, 310), (36, 37, 328, 311), (311, 328, 329, 312), (312, 329, 330, 313), (313, 330, 331, 314), (314, 331, 332, 315), (315, 332, 333, 316), (316, 333, 334, 317), (317, 334, 335, 318), (318, 335, 336, 319), (319, 336, 337, 320), (320, 337, 338, 321), (321, 338, 339, 322), (322, 339, 340, 323), (323, 340, 341, 324), (324, 341, 342, 325), (325, 342, 343, 326), (326, 343, 344, 327), (37, 1, 38, 328), (328, 38, 39, 329), (329, 39, 40, 330), (330, 40, 41, 331), (331, 41, 42, 332), (332, 42, 43, 333), (333, 43, 44, 334), (334, 44, 45, 335), (335, 45, 46, 336), (336, 46, 47, 337), (337, 47, 48, 338), (338, 48, 49, 339), (339, 49, 50, 340), (340, 50, 51, 341), (341, 51, 52, 342), (342, 52, 53, 343), (343, 53, 54, 344), (345, 667, 951, 938), (938, 951, 789, 939), (939, 789, 363, 940), (940, 363, 364, 941), (941, 364, 1013, 834), (759, 1014, 367, 942), (942, 367, 368, 943), (943, 368, 369, 944), (944, 369, 912, 355), (355, 912, 907, 356), (356, 907, 772, 357), (357, 772, 930, 358), (358, 930, 1015, 359), (789, 781, 378, 363), (363, 378, 379, 364), (364, 379, 1016, 1013), (1014, 1017, 382, 367), (368, 383, 384, 369), (369, 384, 1020, 912), (907, 1021, 1022, 772), (930, 1023, 1024, 1015), (683, 1025, 1026, 653), (379, 760, 395, 1016), (1017, 1028, 1029, 382), (383, 1030, 399, 384), (384, 399, 1031, 1020), (1021, 1032, 1033, 1022), (1023, 1034, 1035, 1024), (1025, 705, 627, 1026), (830, 629, 896, 959), (959, 896, 857, 760), (760, 857, 1036, 395), (1028, 1037, 1038, 1029), (1030, 1039, 415, 399), (399, 415, 1040, 1031), (1032, 1041, 734, 1033), (1034, 741, 420, 1035), (702, 1043, 422, 705), (705, 422, 423, 627), (627, 423, 424, 629), (629, 424, 898, 896), (857, 850, 1044, 1036), (1037, 1045, 1046, 1038), (1039, 1047, 431, 415), (415, 431, 432, 1040), (1041, 433, 932, 734), (734, 932, 888, 741), (741, 888, 1050, 420), (1043, 1051, 437, 422), (422, 437, 438, 423), (423, 438, 795, 424), (424, 795, 960, 898), (898, 960, 717, 850), (850, 717, 643, 1044), (1045, 646, 444, 1046), (1047, 963, 446, 431), (431, 446, 447, 432), (433, 448, 1052, 932), (888, 1053, 1054, 1050), (1051, 1055, 453, 437), (437, 453, 612, 438), (438, 612, 611, 795), (717, 970, 921, 643), (643, 921, 880, 646), (646, 880, 818, 444), (444, 818, 732, 963), (963, 732, 915, 446), (446, 915, 972, 447), (447, 972, 876, 448), (448, 876, 1056, 1052), (1053, 1057, 1058, 1054), (1055, 468, 469, 453), (453, 469, 470, 612), (609, 471, 859, 969), (969, 859, 981, 970), (970, 981, 924, 921), (880, 1059, 1060, 818), (732, 726, 677, 915), (876, 599, 565, 1056), (1057, 482, 483, 1058), (469, 902, 901, 470), (470, 901, 486, 471), (471, 486, 865, 859), (1059, 1062, 616, 1060), (678, 493, 494, 982), (982, 494, 934, 599), (599, 934, 890, 565), (565, 890, 828, 482), (482, 828, 1063, 483), (901, 1064, 561, 486), (486, 561, 991, 865), (865, 991, 502, 985), (985, 502, 503, 660), (1062, 504, 505, 616), (616, 505, 996, 986), (986, 996, 997, 493), (493, 997, 894, 494), (934, 1067, 892, 890), (828, 826, 1068, 1063), (1064, 1069, 514, 561), (502, 516, 1070, 503), (504, 1071, 708, 505), (1067, 697, 1005, 892), (892, 1005, 525, 826), (826, 525, 577, 1068), (1069, 824, 1007, 514), (514, 1007, 1008, 515), (515, 1008, 1009, 516), (516, 1009, 883, 1070), (1071, 821, 1010, 708), (708, 1010, 534, 1003), (1003, 534, 535, 1004), (1004, 535, 594, 634), (797, 564, 562, 998), (592, 624, 761, 957), (302, 816, 1011, 533), (752, 568, 566, 983), (224, 753, 984, 466), (869, 856, 404, 1042), (264, 779, 992, 501), (250, 920, 1066, 490), (691, 190, 429, 962), (571, 838, 1019, 954), (290, 805, 1006, 524), (737, 738, 975, 974), (550, 549, 354, 945), (626, 845, 391, 628), (767, 252, 492, 988), (588, 586, 684, 654), (180, 878, 1049, 417), (689, 712, 971, 718), (846, 835, 380, 1027), (816, 817, 1012, 1011), (911, 225, 467, 1061), (191, 693, 964, 430), (805, 580, 578, 1006), (551, 550, 945, 946), (742, 615, 613, 977), (621, 632, 630, 831), (714, 716, 881, 922), (780, 800, 1001, 993), (144, 847, 396, 381), (817, 597, 595, 1012), (638, 870, 421, 703), (537, 557, 668, 936), (700, 698, 965, 967), (839, 574, 913, 385), (744, 743, 978, 979), (552, 551, 946, 947), (279, 807, 825, 513), (605, 745, 980, 610), (768, 771, 935, 989), (590, 591, 956, 782), (832, 554, 949, 374), (928, 919, 1065, 517), (848, 837, 1018, 397), (570, 572, 955, 953), (699, 877, 1048, 966), (553, 552, 947, 948), (576, 840, 386, 908), (591, 593, 958, 956), (879, 869, 1042, 436), (799, 798, 999, 1000), (720, 722, 733, 819), (920, 929, 518, 1066), (838, 849, 398, 1019), (666, 664, 899, 851), (739, 755, 903, 976), (783, 785, 506, 994), (788, 769, 990, 895), (878, 701, 968, 1049), (555, 553, 948, 950), (841, 582, 773, 387), (747, 748, 473, 860), (861, 846, 1027, 411), (775, 777, 829, 891), (258, 911, 1061, 498), (801, 799, 1000, 1002), (539, 538, 937, 346), (707, 784, 995, 709), (1072, 1073, 1076, 1075), (1073, 1074, 1077, 1076), (30, 887, 1077, 1074), (185, 28, 1072, 1075), (29, 30, 1074, 1073), (28, 29, 1073, 1072)])
me_plane.polygons.foreach_set('use_smooth', [True] * 506)
me_plane.use_remesh_preserve_volume = False
me_plane.use_remesh_preserve_attributes = False
me_plane.use_mirror_vertex_groups = False
me_plane.update()

# ---- objects
ob_plane = bpy.data.objects.new('Plane', me_plane)

# ---- transforms, parenting, visibility, modifiers, constraints
ob_plane.location = (5.242, -5.637, 6.0)
ob_plane.scale = (25.0, 25.0, 25.0)
ob_plane.lineart.crease_threshold = 0.0
_m = ob_plane.modifiers.new('EdgeSplit', 'EDGE_SPLIT')

# ---- collection membership
col_collection_1.objects.link(ob_plane)

# ---- scene / render settings (as saved in the file)
scene.frame_start = 1; scene.frame_end = 250; scene.frame_set(17)
scene.render.engine = 'BLENDER_EEVEE_NEXT'
scene.render.resolution_percentage = 50
scene.render.dither_intensity = 0.0
scene.cycles.use_denoising = False
scene.cycles.samples = 10
scene.cycles.sampling_pattern = 'TABULATED_SOBOL'
scene.cycles.light_sampling_threshold = 0.0
scene.cycles.use_adaptive_sampling = False
scene.cycles.use_light_tree = False
scene.cycles.blur_glossy = 0.0
scene.cycles.pixel_filter_type = 'GAUSSIAN'
scene.cycles.sample_clamp_indirect = 0.0
scene.view_settings.view_transform = 'Standard'
bpy.context.view_layer.update()

# ---- added for rendering (the .blend has no active camera and no usable light): camera, sun
cam_auto = bpy.data.cameras.new('AutoCamera')
cam_auto.lens = 50.0
cam_auto.sensor_width = 36.0
cam_auto.clip_end = 1150.01
ob_auto_camera = bpy.data.objects.new('AutoCamera', cam_auto)
scene.collection.objects.link(ob_auto_camera)
ob_auto_camera.location = (65.6052, -78.618, 54.414)
ob_auto_camera.rotation_euler = (1.09748, -7.21219e-08, 0.694738)
scene.camera = ob_auto_camera
light_auto_sun = bpy.data.lights.new('AutoSun', 'SUN')
light_auto_sun.energy = 3.0
light_auto_sun.angle = 0.0523599
ob_auto_sun = bpy.data.objects.new('AutoSun', light_auto_sun)
scene.collection.objects.link(ob_auto_sun)
ob_auto_sun.rotation_euler = (0.872665, 0.174533, 0.523599)
bpy.context.view_layer.update()
